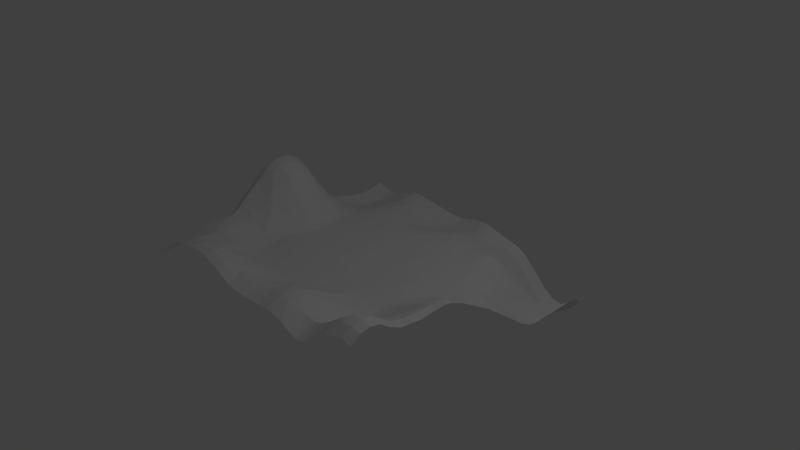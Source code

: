 # Source: terrain.blend  (saved by Blender 2.79.0; exported with 4.5.12 LTS)
import bpy
from mathutils import Matrix  # noqa: F401  (used for matrix-valued properties, if any)

bpy.ops.wm.read_factory_settings(use_empty=True)
scene = bpy.context.scene
scene.name = 'Scene'

# ---- collections
col_collection_1 = bpy.data.collections.new('Collection 1'); scene.collection.children.link(col_collection_1)

# ---- materials (node trees are filled in below, after node groups)
mat_material_001 = bpy.data.materials.new('Material.001')
mat_material_001.alpha_threshold = 0.0
mat_material_001.use_transparent_shadow = False
mat_material_001.roughness = 0.5

# ---- material node trees

# ---- world
world_world = bpy.data.worlds.new('World'); scene.world = world_world
world_world.color = (0.05088, 0.05088, 0.05088)
world_world.use_sun_shadow = False
world_world.sun_shadow_jitter_overblur = 0.0
world_world.cycles.sampling_method = 'MANUAL'

# ---- cameras
cam_camera = bpy.data.cameras.new('Camera')
cam_camera.clip_end = 100.0
cam_camera.lens = 35.0
cam_camera.sensor_width = 32.0
cam_camera.sensor_height = 18.0
cam_camera.ortho_scale = 7.314
cam_camera.dof.focus_distance = 0.0
cam_camera.dof.aperture_fstop = 128.0

# ---- lights
light_lamp = bpy.data.lights.new('Lamp', 'POINT')
light_lamp.transmission_factor = 0.0
light_lamp.cutoff_distance = 30.0
light_lamp.energy = 100.0
light_lamp.shadow_buffer_clip_start = 1.001
light_lamp.shadow_soft_size = 0.1
light_lamp.shadow_maximum_resolution = 0.006
light_lamp.use_absolute_resolution = True

# ---- meshes
me_plane_001 = bpy.data.meshes.new('Plane.001')
me_plane_001.from_pydata([(-1.955, -1.98, -0.01573), (1.999, -1.999, 0.4915), (-2.005, 2.003, -0.2396), (2.004, 2.002, -0.5312), (-2.005, 1.742, -0.3029), (-2.006, 1.614, -0.3107), (-2.007, 1.35, -0.2698), (-2.006, 1.22, -0.2273), (-2.003, 1.09, -0.1978), (-1.999, 0.8553, -0.06457), (-1.999, 0.6255, 0.2131), (-2.003, 0.4589, 0.4582), (-2.005, 0.3327, 0.6081), (-2.002, 0.1967, 0.705), (-2.001, 0.06485, 0.7476), (-2.001, -0.06524, 0.7258), (-2.0, -0.1944, 0.6515), (-1.998, -0.3187, 0.511), (-1.998, -0.4494, 0.3966), (-1.982, -0.5712, 0.3041), (-1.952, -0.6853, 0.2231), (-1.917, -0.7978, 0.1743), (-1.881, -0.9117, 0.1778), (-1.849, -1.026, 0.2016), (-1.829, -1.143, 0.2013), (-1.82, -1.267, 0.1792), (-1.828, -1.399, 0.1298), (-1.851, -1.542, 0.08195), (-1.912, -1.786, 0.03022), (-1.668, -1.987, 0.109), (-1.16, -1.999, 0.425), (-0.9461, -2.001, 0.4876), (-0.6477, -2.0, 0.4859), (-0.3998, -2.001, 0.3932), (-0.1649, -2.001, 0.285), (0.1293, -2.0, 0.2484), (0.3222, -2.0, 0.2682), (0.4514, -2.0, 0.2707), (0.5806, -2.001, 0.2928), (0.8328, -2.002, 0.2529), (0.9706, -2.002, 0.185), (1.1, -2.004, 0.1424), (1.222, -2.007, 0.1664), (1.344, -2.008, 0.2333), (1.602, -2.007, 0.4631), (1.737, -2.007, 0.5049), (1.871, -2.003, 0.5399), (2.0, -1.872, 0.5868), (2.001, -1.742, 0.6148), (2.0, -1.613, 0.5857), (2.0, -1.485, 0.4955), (1.999, -1.322, 0.4173), (2.0, -1.033, 0.3875), (2.001, -0.708, 0.419), (2.002, -0.5834, 0.4011), (2.002, -0.4028, 0.3219), (2.0, 0.03979, 0.05777), (2.002, 0.6731, -0.4174), (2.001, 0.8412, -0.5074), (2.001, 0.9682, -0.5338), (2.0, 1.093, -0.5231), (2.0, 1.449, -0.522), (2.002, 1.612, -0.5051), (2.004, 1.741, -0.5332), (2.005, 1.871, -0.6017), (1.883, 2.005, -0.7015), (1.754, 2.007, -0.8384), (1.616, 2.008, -0.8811), (1.477, 2.008, -0.8591), (1.331, 2.009, -0.7552), (1.087, 2.006, -0.5023), (0.9622, 2.004, -0.3858), (0.8255, 2.001, -0.3013), (0.5379, 1.998, -0.2365), (0.2637, 2.001, -0.1638), (0.0968, 2.032, -0.1883), (-0.002764, 2.042, -0.2052), (-0.1007, 2.051, -0.233), (-0.2911, 2.058, -0.2824), (-0.5206, 2.046, -0.2735), (-0.6829, 2.04, -0.2397), (-0.8833, 2.023, -0.2035), (-1.219, 2.005, -0.1588), (-1.606, 2.006, -0.2928), (-1.742, 2.006, -0.3206), (-1.877, 2.005, -0.2894), (-1.764, -1.694, 0.1006), (-1.767, -0.9182, 0.2164), (-1.865, -0.209, 0.6802), (-1.871, -0.06546, 0.7676), (-1.871, 0.06496, 0.7869), (-1.871, 0.1979, 0.7546), (-1.871, 0.3344, 0.672), (-1.869, 0.4687, 0.514), (-1.876, 0.7951, 0.008607), (-1.873, 0.9592, -0.1381), (-1.876, 1.155, -0.2511), (-1.863, 1.407, -0.3357), (-1.877, 1.875, -0.329), (-1.727, -1.836, 0.1226), (-1.615, -1.556, 0.1433), (-1.591, -1.391, 0.1797), (-1.65, -1.137, 0.2303), (-1.675, -1.047, 0.236), (-1.792, -0.8413, 0.2237), (-1.819, -0.7477, 0.2628), (-1.868, -0.3789, 0.5282), (-1.74, -0.1964, 0.6542), (-1.739, -0.06652, 0.7297), (-1.739, 0.06502, 0.7497), (-1.737, 0.198, 0.7078), (-1.642, 0.4714, 0.3543), (-1.747, 0.6943, 0.06821), (-1.744, 0.8288, -0.08094), (-1.748, 1.18, -0.2842), (-1.742, 1.347, -0.3442), (-1.747, 1.559, -0.3811), (-1.743, 1.795, -0.3804), (-1.592, -1.632, 0.147), (-1.446, -1.481, 0.2567), (-1.506, -1.314, 0.2095), (-1.565, -0.9585, 0.2087), (-1.849, -0.6533, 0.3228), (-1.573, -0.4588, 0.3242), (-1.613, -0.3161, 0.4812), (-1.609, 0.06503, 0.6501), (-1.609, 0.1956, 0.6205), (-1.657, 0.3243, 0.5643), (-1.553, 0.6666, 0.04782), (-1.746, 0.9915, -0.1933), (-1.614, 1.504, -0.3453), (-1.605, 1.877, -0.3342), (-1.441, -1.849, 0.2831), (-1.419, -1.588, 0.2937), (-1.409, -1.456, 0.2675), (-1.401, -1.32, 0.2091), (-1.508, -1.159, 0.2139), (-1.523, -0.7113, 0.1787), (-1.498, -0.4061, 0.3168), (-1.56, -0.05643, 0.6139), (-1.476, 0.2115, 0.4471), (-1.483, 0.3231, 0.4204), (-1.489, 0.4446, 0.26), (-1.489, 0.5701, 0.1229), (-1.471, 0.7851, -0.05838), (-1.541, 1.106, -0.2218), (-1.599, 1.371, -0.3192), (-1.512, 1.749, -0.3237), (-1.335, -1.865, 0.3496), (-1.336, -1.596, 0.3264), (-1.422, -1.184, 0.1982), (-1.484, -0.814, 0.162), (-1.39, -0.5656, 0.1712), (-1.384, -0.2496, 0.294), (-1.359, 0.3209, 0.24), (-1.363, 0.5693, 0.05346), (-1.359, 0.6972, -0.02723), (-1.343, 0.9436, -0.134), (-1.486, 1.189, -0.224), (-1.234, 1.356, -0.158), (-1.44, 1.62, -0.2902), (-1.425, 2.005, -0.2301), (-1.333, -1.715, 0.3457), (-1.217, -1.622, 0.3337), (-1.343, -1.194, 0.1814), (-1.224, -0.9693, 0.05459), (-1.251, -0.7771, 0.0526), (-1.221, -0.4534, 0.07102), (-1.162, -0.2238, 0.09269), (-1.208, -0.06743, 0.1981), (-1.224, 0.2942, 0.08856), (-1.278, 0.5351, 0.02937), (-1.234, 0.5719, -0.003158), (-1.266, 0.8837, -0.09727), (-1.202, 1.242, -0.122), (-1.189, 1.614, -0.1864), (-1.212, 1.759, -0.195), (-1.151, -1.87, 0.4237), (-1.027, -1.63, 0.3668), (-1.106, -1.336, 0.2006), (-1.107, -1.267, 0.1753), (-1.095, -0.4018, 0.02079), (-1.049, -0.07081, 0.05344), (-1.1, 0.1926, 0.02099), (-1.114, 0.4409, -0.0249), (-1.113, 0.6784, -0.04289), (-1.072, 1.208, -0.08397), (-1.043, 1.366, -0.1324), (-1.021, 1.598, -0.1746), (-1.021, 1.761, -0.1902), (-1.063, 2.01, -0.1591), (-0.9866, -1.763, 0.4414), (-0.9689, -1.497, 0.2759), (-1.09, -0.8134, 0.003509), (-1.002, -0.3141, 0.01255), (-0.9674, -0.06452, 0.01769), (-0.9762, 0.4723, -0.0319), (-0.9194, 0.9162, -0.02746), (-0.8373, 1.454, -0.1786), (-0.5955, 1.662, -0.306), (-0.8587, 1.818, -0.2286), (-0.9065, -1.88, 0.4864), (-0.8497, -1.632, 0.4042), (-0.8396, -1.494, 0.2786), (-0.973, -1.383, 0.1851), (-0.9486, -1.081, 0.015), (-1.036, -0.9518, -0.001378), (-0.7864, -0.1797, 0.001714), (-0.8928, 1.224, -0.0847), (-0.6253, 1.844, -0.3086), (-0.7558, -1.676, 0.4126), (-0.7119, -1.491, 0.269), (-0.6201, -1.379, 0.1533), (-0.8989, -1.225, 0.06423), (-0.5711, 1.099, -0.1019), (-0.463, 1.408, -0.251), (-0.3979, 1.66, -0.3357), (-0.4277, 1.873, -0.3438), (-0.6287, -1.871, 0.4873), (-0.4801, -1.76, 0.3794), (-0.8163, -0.5381, 0.01995), (-0.9593, 0.09239, 0.001017), (-0.6877, 0.9608, -0.04496), (-0.2811, 1.187, -0.1435), (-0.1834, 1.524, -0.2722), (-0.2913, 1.938, -0.3246), (-0.4511, -1.871, 0.4291), (-0.4508, -1.47, 0.1754), (-0.4516, -1.244, 0.04577), (-0.6344, -0.8828, -0.008091), (-0.4475, -0.1253, -0.004328), (-0.2077, 1.709, -0.3225), (-0.2173, 1.809, -0.3352), (-0.3199, -1.738, 0.2942), (-0.3173, -1.474, 0.1246), (-0.4762, -1.103, -0.004642), (-0.2058, 0.1433, -0.01217), (-0.5028, 0.3607, -0.01728), (-0.398, 0.8285, -0.03137), (-0.293, 0.9688, -0.05949), (-0.1885, -1.405, 0.081), (-0.2031, -1.242, 0.01511), (-0.4168, 0.6761, -0.01811), (0.05658, 1.924, -0.2614), (-0.1931, -1.858, 0.2987), (-0.1766, -1.747, 0.289), (-0.08951, -1.288, 0.04135), (-0.1454, -1.038, -0.01217), (-0.2518, -0.6699, -0.01141), (-0.1729, 0.3535, -0.01021), (0.09584, 0.6527, -0.02067), (0.01793, 0.8736, -0.02512), (-0.00464, 1.003, -0.04366), (-0.0638, 1.129, -0.08633), (0.1345, 1.67, -0.2373), (0.06808, 1.817, -0.278), (0.08243, -1.739, 0.2725), (0.02709, -1.527, 0.195), (0.03222, -1.115, 0.01036), (-0.2343, -0.336, 0.002691), (0.2052, -1.737, 0.2804), (0.1887, -1.478, 0.2073), (0.1589, -1.343, 0.1481), (0.1325, 0.09914, -0.0252), (0.1815, 1.084, -0.03447), (0.189, 1.362, -0.09873), (0.2721, 1.653, -0.202), (0.262, 1.763, -0.2202), (0.2189, 1.884, -0.2172), (0.2844, -1.703, 0.2948), (0.3283, -1.462, 0.2584), (0.2364, -1.122, 0.04047), (0.2775, 1.272, -0.05273), (0.4024, 1.61, -0.1892), (0.3953, -1.906, 0.2958), (0.4621, -1.574, 0.3336), (0.1515, -0.9624, -0.01705), (0.2576, -0.2878, -0.01667), (0.3874, -0.05989, -0.01671), (0.2381, 0.4152, -0.01962), (0.4641, 1.026, -0.008603), (0.4648, 1.4, -0.1081), (0.3923, 1.754, -0.2128), (0.3759, 1.866, -0.2148), (0.5807, -1.873, 0.3397), (0.5426, -1.739, 0.3625), (0.5806, -1.608, 0.3559), (0.5737, -1.412, 0.2914), (0.5728, -1.086, 0.1081), (0.3099, -0.5874, -0.02044), (0.5513, 1.673, -0.2314), (0.7093, -1.799, 0.3495), (0.7148, -1.608, 0.3407), (0.8314, -1.473, 0.2705), (0.5669, -0.923, 0.04028), (0.5854, -0.7736, 0.005739), (0.7363, -0.3604, -3.701e-05), (0.4698, 0.2167, -0.003147), (0.5141, 0.7316, -0.01611), (0.7075, 1.406, -0.1565), (0.8128, 1.689, -0.2722), (0.7032, 1.871, -0.2877), (0.8023, -1.121, 0.08159), (0.755, -0.03685, -0.001146), (0.7175, 1.106, -0.04657), (0.8842, 1.306, -0.09441), (0.832, 1.865, -0.3532), (0.9436, -1.739, 0.2703), (0.9986, -1.504, 0.1925), (0.9444, -1.334, 0.1587), (0.9953, -1.005, 0.01644), (0.9366, -0.8515, 0.0006626), (0.8896, -0.6048, 0.002295), (0.9291, -0.1839, 0.01692), (0.7876, 0.9265, -0.02702), (0.9671, 1.222, -0.06824), (0.9655, 1.35, -0.1434), (0.9552, 1.543, -0.2724), (1.095, -1.742, 0.247), (1.11, -1.452, 0.132), (1.078, -1.228, 0.07546), (1.127, -0.93, 0.009879), (1.079, -0.6995, 0.0123), (1.085, -0.5036, 0.003571), (1.028, 0.1693, -0.005866), (0.9989, 0.4124, -0.006482), (1.114, 0.6718, -0.02458), (1.084, 0.9562, -0.02447), (1.094, 1.093, -0.01606), (1.095, 1.222, -0.07974), (1.092, 1.346, -0.2371), (1.138, 1.472, -0.3899), (0.9552, 1.871, -0.4518), (1.209, -1.743, 0.2823), (1.215, -1.343, 0.1017), (1.224, -1.095, 0.03574), (1.235, -0.9677, 0.0293), (1.2, -0.7115, 0.04581), (1.259, -0.2404, 0.006994), (1.252, 0.5179, -0.01424), (1.2, 0.964, -0.07004), (1.221, 1.219, -0.128), (1.217, 1.47, -0.4646), (1.198, 1.869, -0.7127), (1.353, -1.744, 0.3678), (1.336, -1.459, 0.206), (1.352, -1.095, 0.08207), (1.371, -0.2112, 0.03215), (1.364, 0.1213, -0.001126), (1.355, 0.3225, -0.01217), (1.424, 0.3892, -0.04173), (1.348, 0.6655, -0.08597), (1.382, 0.9549, -0.1895), (1.245, 1.101, -0.0822), (1.348, 1.22, -0.2233), (1.272, 1.298, -0.2544), (1.349, 1.471, -0.4943), (1.324, 1.598, -0.6554), (1.343, 1.732, -0.7626), (1.342, 1.871, -0.8373), (1.495, -1.472, 0.3423), (1.45, -1.128, 0.165), (1.38, -0.999, 0.0829), (1.326, -0.7222, 0.1027), (1.424, -0.09797, 0.01486), (1.444, 0.222, 0.0005024), (1.551, 0.5446, -0.1754), (1.48, 1.351, -0.428), (1.48, 1.477, -0.5451), (1.489, 1.723, -0.8442), (1.479, 1.871, -0.9071), (1.549, -1.744, 0.5138), (1.605, -1.608, 0.5047), (1.61, -1.481, 0.4524), (1.612, -1.353, 0.3453), (1.617, -0.968, 0.2374), (1.584, -0.2983, 0.1583), (1.585, -0.2625, 0.1365), (1.652, 0.1065, 0.005531), (1.591, 0.5554, -0.2042), (1.659, 0.721, -0.3217), (1.617, 1.036, -0.4121), (1.604, 1.311, -0.5035), (1.632, 1.33, -0.5215), (1.618, 1.715, -0.8583), (1.615, 1.871, -0.9237), (1.709, -1.873, 0.5872), (1.738, -1.742, 0.6216), (1.738, -1.616, 0.5901), (1.52, -1.215, 0.254), (1.693, -1.047, 0.3147), (1.742, -0.8262, 0.3185), (1.687, -0.7057, 0.3179), (1.745, -0.5825, 0.324), (1.733, -0.4407, 0.2882), (1.703, -0.08963, 0.06982), (1.786, 0.1423, -0.003181), (1.704, 0.3179, -0.06579), (1.737, 0.6959, -0.362), (1.611, 1.437, -0.568), (1.744, 1.61, -0.6936), (1.747, 1.737, -0.8268), (1.751, 1.871, -0.8719), (1.871, -1.875, 0.6215), (1.871, -1.742, 0.6489), (1.871, -1.612, 0.6155), (1.872, -1.368, 0.4565), (1.871, -1.18, 0.3998), (1.879, -0.7379, 0.4004), (1.881, -0.5641, 0.3796), (1.87, 0.1511, -0.01542), (2.0, 0.3143, -0.1463), (1.875, 0.7267, -0.4198), (1.869, 0.8436, -0.4823), (1.876, 0.9704, -0.5104), (1.856, 1.094, -0.5153), (1.936, 1.502, -0.5315), (1.878, 1.738, -0.6975), (1.882, 1.871, -0.7594)], [], [(64, 65, 418), (4, 85, 2), (98, 84, 85), (131, 84, 117), (161, 83, 131), (176, 190, 82), (200, 80, 81), (209, 79, 80), (217, 78, 79), (243, 77, 78), (243, 76, 77), (243, 75, 76), (268, 74, 75), (283, 73, 74), (301, 72, 73), (306, 71, 72), (332, 70, 71), (332, 69, 70), (359, 68, 69), (370, 67, 68), (402, 67, 385), (418, 66, 402), (86, 27, 28), (100, 26, 27), (101, 25, 26), (25, 102, 24), (24, 103, 23), (23, 87, 22), (22, 104, 21), (21, 105, 20), (105, 19, 20), (122, 18, 19), (106, 17, 18), (88, 16, 17), (88, 15, 16), (89, 14, 15), (14, 91, 13), (13, 92, 12), (12, 93, 11), (11, 93, 10), (10, 94, 9), (95, 8, 9), (96, 7, 8), (96, 6, 7), (97, 5, 6), (5, 117, 4), (29, 99, 0), (118, 100, 86), (103, 121, 87), (122, 123, 106), (88, 108, 89), (89, 109, 90), (109, 91, 90), (110, 92, 91), (127, 93, 92), (111, 94, 93), (113, 95, 94), (129, 96, 95), (114, 97, 96), (132, 118, 99), (119, 101, 100), (120, 136, 102), (102, 136, 103), (121, 151, 104), (104, 137, 105), (123, 124, 106), (106, 124, 107), (107, 139, 108), (108, 125, 109), (125, 110, 109), (126, 127, 110), (128, 112, 111), (128, 113, 112), (129, 145, 114), (114, 146, 115), (115, 130, 116), (130, 117, 116), (118, 133, 119), (119, 135, 120), (120, 150, 136), (137, 152, 122), (122, 138, 123), (123, 138, 124), (140, 126, 125), (140, 127, 126), (141, 111, 127), (142, 128, 111), (144, 157, 129), (160, 147, 130), (30, 132, 29), (132, 149, 133), (133, 149, 134), (134, 179, 135), (135, 164, 150), (151, 166, 137), (153, 169, 139), (169, 140, 139), (154, 142, 141), (171, 143, 142), (155, 144, 143), (173, 157, 144), (158, 159, 146), (176, 161, 147), (162, 163, 149), (179, 180, 164), (164, 165, 150), (170, 154, 140), (170, 171, 154), (172, 156, 155), (185, 173, 156), (157, 174, 158), (175, 160, 159), (177, 191, 162), (162, 178, 163), (205, 165, 164), (206, 166, 165), (166, 181, 167), (167, 181, 168), (168, 182, 169), (182, 170, 169), (184, 171, 170), (184, 172, 171), (185, 174, 173), (186, 159, 174), (187, 175, 159), (175, 189, 176), (30, 201, 177), (191, 202, 178), (192, 179, 178), (204, 180, 179), (213, 205, 180), (181, 194, 182), (221, 183, 182), (221, 184, 183), (196, 185, 184), (197, 186, 185), (208, 187, 186), (198, 188, 187), (188, 200, 189), (189, 200, 190), (201, 202, 191), (202, 203, 192), (203, 204, 192), (194, 207, 195), (207, 221, 195), (222, 208, 197), (199, 209, 200), (32, 201, 31), (201, 210, 202), (210, 203, 202), (211, 204, 203), (212, 213, 204), (235, 206, 205), (221, 237, 196), (214, 215, 208), (199, 217, 209), (219, 211, 210), (228, 213, 212), (228, 235, 213), (230, 221, 207), (242, 197, 196), (238, 222, 197), (223, 215, 214), (224, 216, 215), (216, 232, 217), (32, 226, 218), (226, 219, 218), (227, 212, 219), (227, 228, 212), (229, 248, 220), (259, 207, 220), (230, 237, 221), (239, 223, 222), (232, 243, 225), (33, 244, 226), (244, 219, 226), (233, 227, 219), (234, 228, 227), (241, 235, 228), (230, 236, 237), (253, 224, 223), (254, 231, 224), (231, 255, 232), (245, 234, 233), (240, 241, 234), (250, 242, 237), (251, 239, 238), (252, 253, 239), (245, 257, 240), (240, 246, 241), (241, 258, 247), (255, 268, 243), (34, 35, 244), (244, 256, 245), (245, 256, 257), (257, 262, 246), (258, 276, 247), (247, 276, 248), (248, 289, 259), (264, 253, 252), (264, 265, 253), (266, 267, 255), (35, 260, 256), (256, 261, 257), (262, 271, 258), (289, 277, 259), (277, 263, 259), (263, 279, 250), (250, 264, 251), (36, 260, 35), (260, 270, 261), (261, 270, 262), (271, 294, 276), (277, 278, 263), (297, 279, 263), (280, 264, 250), (280, 272, 264), (265, 273, 266), (266, 282, 267), (267, 283, 268), (37, 274, 36), (269, 275, 270), (270, 287, 271), (294, 295, 276), (279, 298, 250), (298, 280, 250), (281, 273, 272), (38, 274, 37), (284, 285, 274), (285, 286, 275), (296, 277, 289), (277, 303, 278), (303, 297, 278), (297, 298, 279), (290, 273, 281), (290, 282, 273), (290, 283, 282), (38, 291, 284), (284, 291, 285), (291, 286, 285), (292, 287, 286), (293, 288, 287), (302, 294, 288), (295, 312, 289), (312, 296, 289), (297, 325, 298), (298, 314, 280), (314, 304, 280), (300, 301, 290), (307, 292, 291), (309, 302, 293), (310, 311, 294), (311, 312, 295), (313, 303, 296), (324, 325, 297), (326, 298, 325), (326, 314, 298), (304, 305, 299), (306, 301, 300), (308, 309, 293), (323, 313, 296), (304, 315, 305), (317, 300, 305), (317, 306, 300), (40, 41, 307), (318, 308, 307), (319, 309, 308), (319, 320, 309), (310, 321, 311), (321, 312, 311), (322, 323, 312), (323, 338, 313), (313, 348, 324), (325, 339, 326), (326, 327, 314), (327, 328, 314), (329, 316, 315), (330, 317, 316), (331, 332, 317), (42, 318, 41), (318, 333, 319), (334, 320, 319), (320, 335, 310), (310, 336, 321), (336, 322, 321), (322, 338, 323), (324, 339, 325), (326, 340, 327), (327, 353, 328), (353, 329, 328), (341, 330, 329), (355, 331, 330), (357, 332, 331), (344, 333, 42), (333, 345, 334), (334, 346, 335), (335, 362, 336), (363, 337, 336), (337, 363, 338), (338, 364, 348), (349, 339, 348), (351, 340, 339), (354, 355, 341), (356, 357, 342), (344, 371, 345), (345, 389, 361), (363, 376, 347), (364, 378, 348), (378, 365, 348), (366, 351, 350), (366, 340, 351), (381, 353, 352), (381, 354, 353), (382, 355, 354), (367, 356, 355), (368, 357, 356), (369, 358, 357), (369, 359, 358), (44, 371, 43), (371, 373, 360), (389, 390, 361), (361, 375, 362), (375, 391, 362), (377, 395, 364), (396, 350, 365), (397, 366, 350), (380, 352, 366), (380, 381, 352), (383, 368, 367), (399, 369, 368), (384, 370, 369), (45, 386, 44), (371, 388, 372), (372, 388, 373), (373, 406, 374), (389, 407, 390), (376, 395, 377), (395, 396, 378), (398, 380, 379), (413, 381, 380), (415, 382, 381), (399, 400, 384), (384, 402, 385), (46, 386, 45), (403, 387, 386), (387, 405, 388), (406, 407, 389), (390, 408, 391), (408, 392, 391), (392, 409, 393), (393, 409, 394), (394, 55, 395), (395, 410, 396), (410, 397, 396), (412, 413, 398), (383, 416, 399), (399, 416, 400), (400, 417, 401), (401, 418, 402), (46, 47, 403), (403, 48, 404), (48, 405, 404), (49, 406, 405), (51, 407, 406), (52, 408, 407), (408, 54, 409), (57, 413, 412), (58, 414, 413), (414, 60, 415), (416, 63, 417), (417, 64, 418), (64, 3, 65), (4, 98, 85), (98, 117, 84), (131, 83, 84), (176, 82, 161), (190, 200, 81), (200, 209, 80), (209, 217, 79), (217, 225, 78), (225, 243, 78), (243, 268, 75), (268, 283, 74), (283, 301, 73), (301, 306, 72), (306, 332, 71), (332, 343, 69), (343, 359, 69), (359, 370, 68), (370, 385, 67), (402, 66, 67), (418, 65, 66), (0, 99, 28), (99, 86, 28), (86, 100, 27), (100, 101, 26), (25, 101, 102), (24, 102, 103), (23, 103, 87), (22, 87, 104), (21, 104, 105), (105, 122, 19), (122, 106, 18), (106, 88, 17), (88, 89, 15), (89, 90, 14), (14, 90, 91), (13, 91, 92), (12, 92, 93), (10, 93, 94), (9, 94, 95), (95, 96, 8), (96, 97, 6), (97, 116, 5), (5, 116, 117), (4, 117, 98), (99, 118, 86), (101, 120, 102), (87, 121, 104), (88, 106, 107), (88, 107, 108), (89, 108, 109), (109, 110, 91), (110, 127, 92), (127, 111, 93), (111, 112, 94), (112, 113, 94), (113, 129, 95), (129, 114, 96), (114, 115, 97), (115, 116, 97), (29, 132, 99), (118, 119, 100), (101, 119, 120), (103, 136, 121), (104, 151, 137), (105, 137, 122), (107, 124, 139), (108, 139, 125), (125, 126, 110), (128, 144, 113), (113, 144, 129), (114, 145, 146), (115, 146, 130), (130, 147, 117), (147, 131, 117), (118, 132, 133), (119, 133, 134), (119, 134, 135), (120, 135, 150), (121, 136, 151), (122, 152, 138), (124, 138, 153), (124, 153, 139), (139, 140, 125), (140, 141, 127), (141, 142, 111), (142, 143, 128), (143, 144, 128), (129, 157, 145), (145, 158, 146), (130, 146, 160), (147, 161, 131), (30, 148, 132), (132, 148, 162), (132, 162, 149), (134, 149, 179), (135, 179, 164), (136, 150, 165), (136, 165, 151), (137, 166, 152), (138, 152, 168), (138, 168, 153), (140, 154, 141), (154, 171, 142), (171, 155, 143), (155, 156, 144), (156, 173, 144), (145, 157, 158), (146, 159, 160), (160, 176, 147), (30, 177, 148), (148, 177, 162), (149, 163, 179), (165, 166, 151), (152, 166, 167), (152, 167, 168), (153, 168, 169), (169, 170, 140), (171, 172, 155), (172, 185, 156), (173, 174, 157), (158, 174, 159), (160, 175, 176), (162, 191, 178), (163, 178, 179), (180, 205, 164), (205, 206, 165), (206, 193, 166), (166, 193, 181), (168, 181, 182), (182, 183, 170), (183, 184, 170), (184, 185, 172), (185, 186, 174), (186, 187, 159), (187, 188, 175), (175, 188, 189), (176, 189, 190), (30, 31, 201), (177, 201, 191), (178, 202, 192), (192, 204, 179), (204, 213, 180), (193, 220, 181), (220, 194, 181), (182, 194, 195), (195, 221, 182), (221, 196, 184), (196, 197, 185), (197, 208, 186), (208, 198, 187), (198, 199, 188), (188, 199, 200), (206, 229, 193), (193, 229, 220), (220, 207, 194), (208, 215, 198), (215, 199, 198), (32, 218, 201), (201, 218, 210), (210, 211, 203), (211, 212, 204), (213, 235, 205), (235, 229, 206), (222, 214, 208), (215, 216, 199), (199, 216, 217), (218, 219, 210), (219, 212, 211), (196, 237, 242), (242, 238, 197), (222, 223, 214), (223, 224, 215), (224, 231, 216), (216, 231, 232), (217, 232, 225), (32, 33, 226), (220, 248, 259), (259, 230, 207), (238, 239, 222), (244, 233, 219), (233, 234, 227), (234, 241, 228), (235, 247, 229), (247, 248, 229), (239, 253, 223), (253, 265, 224), (265, 254, 224), (231, 254, 255), (232, 255, 243), (33, 34, 244), (244, 245, 233), (245, 240, 234), (241, 247, 235), (259, 236, 230), (236, 249, 237), (249, 250, 237), (242, 251, 238), (251, 252, 239), (240, 257, 246), (241, 246, 258), (259, 263, 236), (236, 263, 249), (250, 251, 242), (254, 266, 255), (244, 35, 256), (246, 262, 258), (276, 289, 248), (249, 263, 250), (251, 264, 252), (264, 272, 265), (254, 265, 266), (255, 267, 268), (256, 260, 261), (257, 261, 262), (258, 271, 276), (36, 274, 260), (274, 269, 260), (260, 269, 270), (262, 270, 271), (278, 297, 263), (265, 272, 273), (266, 273, 282), (267, 282, 283), (274, 285, 269), (269, 285, 275), (270, 275, 287), (271, 287, 288), (271, 288, 294), (280, 304, 272), (304, 281, 272), (38, 284, 274), (275, 286, 287), (276, 295, 289), (277, 296, 303), (304, 299, 281), (299, 290, 281), (290, 301, 283), (38, 39, 291), (291, 292, 286), (292, 293, 287), (293, 302, 288), (294, 311, 295), (303, 324, 297), (299, 300, 290), (291, 39, 307), (307, 293, 292), (302, 310, 294), (299, 305, 300), (39, 40, 307), (307, 308, 293), (309, 320, 302), (320, 310, 302), (312, 323, 296), (303, 313, 324), (314, 328, 304), (304, 328, 315), (315, 316, 305), (316, 317, 305), (317, 332, 306), (307, 41, 318), (318, 319, 308), (321, 322, 312), (328, 329, 315), (329, 330, 316), (330, 331, 317), (42, 333, 318), (319, 333, 334), (320, 334, 335), (310, 335, 336), (336, 337, 322), (322, 337, 338), (338, 348, 313), (324, 348, 339), (326, 339, 340), (327, 340, 353), (353, 341, 329), (341, 355, 330), (355, 342, 331), (342, 357, 331), (357, 343, 332), (43, 344, 42), (333, 344, 345), (334, 345, 361), (334, 361, 346), (335, 346, 362), (362, 363, 336), (338, 363, 347), (338, 347, 364), (348, 365, 349), (349, 350, 339), (350, 351, 339), (340, 352, 353), (353, 354, 341), (355, 356, 342), (357, 358, 343), (358, 359, 343), (43, 371, 344), (345, 371, 360), (345, 360, 389), (346, 361, 362), (362, 391, 363), (391, 392, 363), (347, 376, 377), (347, 377, 364), (365, 350, 349), (366, 352, 340), (381, 382, 354), (382, 367, 355), (367, 368, 356), (368, 369, 357), (369, 370, 359), (44, 386, 371), (371, 372, 373), (360, 373, 374), (360, 374, 389), (361, 390, 375), (363, 392, 394), (363, 394, 376), (364, 395, 378), (378, 396, 365), (396, 397, 350), (397, 379, 366), (379, 380, 366), (382, 383, 367), (383, 399, 368), (399, 384, 369), (384, 385, 370), (386, 387, 371), (371, 387, 388), (373, 388, 406), (374, 406, 389), (375, 390, 391), (392, 393, 394), (376, 394, 395), (397, 411, 379), (411, 398, 379), (398, 413, 380), (413, 414, 381), (414, 415, 381), (415, 383, 382), (384, 400, 401), (384, 401, 402), (46, 403, 386), (403, 404, 387), (387, 404, 405), (388, 405, 406), (407, 408, 390), (392, 408, 409), (394, 409, 55), (395, 55, 56), (395, 56, 410), (410, 411, 397), (411, 412, 398), (415, 60, 383), (383, 60, 61), (383, 61, 416), (400, 416, 417), (401, 417, 418), (46, 1, 47), (403, 47, 48), (48, 49, 405), (49, 50, 406), (50, 51, 406), (51, 52, 407), (52, 53, 408), (408, 53, 54), (409, 54, 55), (56, 411, 410), (411, 57, 412), (57, 58, 413), (58, 59, 414), (414, 59, 60), (416, 61, 62), (416, 62, 63), (417, 63, 64)])
me_plane_001.materials.append(mat_material_001)
me_plane_001.use_remesh_preserve_volume = False
me_plane_001.use_remesh_preserve_attributes = False
me_plane_001.use_mirror_vertex_groups = False
me_plane_001.update()

# ---- objects
ob_plane = bpy.data.objects.new('Plane', me_plane_001)
ob_lamp = bpy.data.objects.new('Lamp', light_lamp)
ob_camera = bpy.data.objects.new('Camera', cam_camera)

# ---- transforms, parenting, visibility, modifiers, constraints
ob_plane.location = (0.0, 0.0, 0.0)
ob_plane.lineart.crease_threshold = 0.0
ob_lamp.location = (4.076, 1.005, 5.904)
ob_lamp.rotation_euler = (0.6503, 0.05522, 1.866)
ob_lamp.lock_rotations_4d = False
ob_lamp.empty_display_type = 'ARROWS'
ob_lamp.color = (0.0, 0.0, 0.0, 0.0)
ob_lamp.lineart.crease_threshold = 0.0
ob_camera.location = (7.481, -6.508, 5.344)
ob_camera.rotation_euler = (1.109, 0.0, 0.8149)
ob_camera.lock_rotations_4d = False
ob_camera.empty_display_type = 'ARROWS'
ob_camera.color = (0.0, 0.0, 0.0, 0.0)
ob_camera.display_type = 'WIRE'
ob_camera.lineart.crease_threshold = 0.0

# ---- collection membership
col_collection_1.objects.link(ob_plane)
col_collection_1.objects.link(ob_lamp)
col_collection_1.objects.link(ob_camera)

# ---- scene / render settings (as saved in the file)
scene.camera = ob_camera
scene.frame_start = 1; scene.frame_end = 250; scene.frame_set(1)
scene.render.engine = 'BLENDER_EEVEE_NEXT'
scene.render.resolution_percentage = 50
scene.render.dither_intensity = 0.0
scene.cycles.use_denoising = False
scene.cycles.samples = 128
scene.cycles.sampling_pattern = 'TABULATED_SOBOL'
scene.cycles.use_adaptive_sampling = False
scene.cycles.use_light_tree = False
scene.cycles.blur_glossy = 0.0
scene.cycles.sample_clamp_indirect = 0.0
scene.view_settings.view_transform = 'Standard'
bpy.context.view_layer.update()
